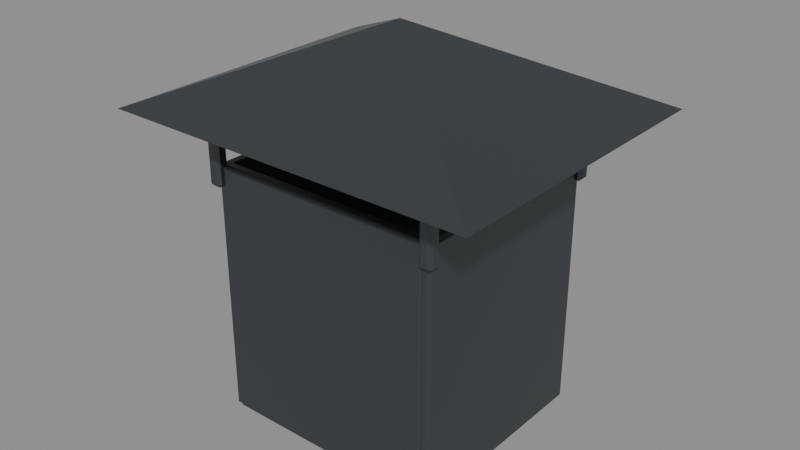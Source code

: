 # Source: terrace-chimney-terminal.blend  (saved by Blender 5.2.44; exported with 4.5.12 LTS)
import bpy
from mathutils import Matrix  # noqa: F401  (used for matrix-valued properties, if any)

bpy.ops.wm.read_factory_settings(use_empty=True)
scene = bpy.context.scene
scene.name = 'Scene'

# ---- materials (node trees are filled in below, after node groups)
mat_castle_blackened_iron = bpy.data.materials.new('Castle blackened iron')
mat_castle_blackened_iron.diffuse_color = (0.11, 0.125, 0.135, 1.0)

# ---- material node trees
mat_castle_blackened_iron.use_nodes = True; mat_castle_blackened_iron.node_tree.nodes.clear()
_N = mat_castle_blackened_iron.node_tree.nodes; _L = mat_castle_blackened_iron.node_tree.links
n0 = _N.new('ShaderNodeBsdfPrincipled'); n0.name = 'Principled BSDF'; n0.location = (-200, 100)
n0.inputs[0].default_value = (0.11, 0.125, 0.135, 1.0)
n0.inputs[1].default_value = 0.85
n0.inputs[2].default_value = 0.42
n0.inputs[10].default_value = 0.005
n1 = _N.new('ShaderNodeOutputMaterial'); n1.name = 'Material Output'; n1.location = (200, 100)
_L.new(n0.outputs[0], n1.inputs[0])
n1.is_active_output = True

# ---- meshes
me_cube = bpy.data.meshes.new('Cube')
me_cube.from_pydata([(-0.0125, -0.2, -0.24), (-0.0125, -0.2, 0.24), (-0.0125, 0.2, -0.24), (-0.0125, 0.2, 0.24), (0.0125, -0.2, -0.24), (0.0125, -0.2, 0.24), (0.0125, 0.2, -0.24), (0.0125, 0.2, 0.24)], [], [(0, 1, 3, 2), (2, 3, 7, 6), (6, 7, 5, 4), (4, 5, 1, 0), (2, 6, 4, 0), (7, 3, 1, 5)])
_uv = me_cube.uv_layers.new(name='UVMap')
_uv.uv.foreach_set('vector', [0.375, 0.0, 0.625, 0.0, 0.625, 0.25, 0.375, 0.25, 0.375, 0.25, 0.625, 0.25, 0.625, 0.5, 0.375, 0.5, 0.375, 0.5, 0.625, 0.5, 0.625, 0.75, 0.375, 0.75, 0.375, 0.75, 0.625, 0.75, 0.625, 1.0, 0.375, 1.0, 0.125, 0.5, 0.375, 0.5, 0.375, 0.75, 0.125, 0.75, 0.625, 0.5, 0.875, 0.5, 0.875, 0.75, 0.625, 0.75])
me_cube.materials.append(mat_castle_blackened_iron)
me_cube.update()
me_cube_001 = bpy.data.meshes.new('Cube.001')
me_cube_001.from_pydata([(-0.0125, -0.2, -0.24), (-0.0125, -0.2, 0.24), (-0.0125, 0.2, -0.24), (-0.0125, 0.2, 0.24), (0.0125, -0.2, -0.24), (0.0125, -0.2, 0.24), (0.0125, 0.2, -0.24), (0.0125, 0.2, 0.24)], [], [(0, 1, 3, 2), (2, 3, 7, 6), (6, 7, 5, 4), (4, 5, 1, 0), (2, 6, 4, 0), (7, 3, 1, 5)])
_uv = me_cube_001.uv_layers.new(name='UVMap')
_uv.uv.foreach_set('vector', [0.375, 0.0, 0.625, 0.0, 0.625, 0.25, 0.375, 0.25, 0.375, 0.25, 0.625, 0.25, 0.625, 0.5, 0.375, 0.5, 0.375, 0.5, 0.625, 0.5, 0.625, 0.75, 0.375, 0.75, 0.375, 0.75, 0.625, 0.75, 0.625, 1.0, 0.375, 1.0, 0.125, 0.5, 0.375, 0.5, 0.375, 0.75, 0.125, 0.75, 0.625, 0.5, 0.875, 0.5, 0.875, 0.75, 0.625, 0.75])
me_cube_001.materials.append(mat_castle_blackened_iron)
me_cube_001.update()
me_cube_002 = bpy.data.meshes.new('Cube.002')
me_cube_002.from_pydata([(-0.21, -0.0125, -0.24), (-0.21, -0.0125, 0.24), (-0.21, 0.0125, -0.24), (-0.21, 0.0125, 0.24), (0.21, -0.0125, -0.24), (0.21, -0.0125, 0.24), (0.21, 0.0125, -0.24), (0.21, 0.0125, 0.24)], [], [(0, 1, 3, 2), (2, 3, 7, 6), (6, 7, 5, 4), (4, 5, 1, 0), (2, 6, 4, 0), (7, 3, 1, 5)])
_uv = me_cube_002.uv_layers.new(name='UVMap')
_uv.uv.foreach_set('vector', [0.375, 0.0, 0.625, 0.0, 0.625, 0.25, 0.375, 0.25, 0.375, 0.25, 0.625, 0.25, 0.625, 0.5, 0.375, 0.5, 0.375, 0.5, 0.625, 0.5, 0.625, 0.75, 0.375, 0.75, 0.375, 0.75, 0.625, 0.75, 0.625, 1.0, 0.375, 1.0, 0.125, 0.5, 0.375, 0.5, 0.375, 0.75, 0.125, 0.75, 0.625, 0.5, 0.875, 0.5, 0.875, 0.75, 0.625, 0.75])
me_cube_002.materials.append(mat_castle_blackened_iron)
me_cube_002.update()
me_cube_003 = bpy.data.meshes.new('Cube.003')
me_cube_003.from_pydata([(-0.21, -0.0125, -0.24), (-0.21, -0.0125, 0.24), (-0.21, 0.0125, -0.24), (-0.21, 0.0125, 0.24), (0.21, -0.0125, -0.24), (0.21, -0.0125, 0.24), (0.21, 0.0125, -0.24), (0.21, 0.0125, 0.24)], [], [(0, 1, 3, 2), (2, 3, 7, 6), (6, 7, 5, 4), (4, 5, 1, 0), (2, 6, 4, 0), (7, 3, 1, 5)])
_uv = me_cube_003.uv_layers.new(name='UVMap')
_uv.uv.foreach_set('vector', [0.375, 0.0, 0.625, 0.0, 0.625, 0.25, 0.375, 0.25, 0.375, 0.25, 0.625, 0.25, 0.625, 0.5, 0.375, 0.5, 0.375, 0.5, 0.625, 0.5, 0.625, 0.75, 0.375, 0.75, 0.375, 0.75, 0.625, 0.75, 0.625, 1.0, 0.375, 1.0, 0.125, 0.5, 0.375, 0.5, 0.375, 0.75, 0.125, 0.75, 0.625, 0.5, 0.875, 0.5, 0.875, 0.75, 0.625, 0.75])
me_cube_003.materials.append(mat_castle_blackened_iron)
me_cube_003.update()
me_cube_004 = bpy.data.meshes.new('Cube.004')
me_cube_004.from_pydata([(-0.0125, -0.0125, -0.07), (-0.0125, -0.0125, 0.07), (-0.0125, 0.0125, -0.07), (-0.0125, 0.0125, 0.07), (0.0125, -0.0125, -0.07), (0.0125, -0.0125, 0.07), (0.0125, 0.0125, -0.07), (0.0125, 0.0125, 0.07)], [], [(0, 1, 3, 2), (2, 3, 7, 6), (6, 7, 5, 4), (4, 5, 1, 0), (2, 6, 4, 0), (7, 3, 1, 5)])
_uv = me_cube_004.uv_layers.new(name='UVMap')
_uv.uv.foreach_set('vector', [0.375, 0.0, 0.625, 0.0, 0.625, 0.25, 0.375, 0.25, 0.375, 0.25, 0.625, 0.25, 0.625, 0.5, 0.375, 0.5, 0.375, 0.5, 0.625, 0.5, 0.625, 0.75, 0.375, 0.75, 0.375, 0.75, 0.625, 0.75, 0.625, 1.0, 0.375, 1.0, 0.125, 0.5, 0.375, 0.5, 0.375, 0.75, 0.125, 0.75, 0.625, 0.5, 0.875, 0.5, 0.875, 0.75, 0.625, 0.75])
me_cube_004.materials.append(mat_castle_blackened_iron)
me_cube_004.update()
me_cube_005 = bpy.data.meshes.new('Cube.005')
me_cube_005.from_pydata([(-0.0125, -0.0125, -0.07), (-0.0125, -0.0125, 0.07), (-0.0125, 0.0125, -0.07), (-0.0125, 0.0125, 0.07), (0.0125, -0.0125, -0.07), (0.0125, -0.0125, 0.07), (0.0125, 0.0125, -0.07), (0.0125, 0.0125, 0.07)], [], [(0, 1, 3, 2), (2, 3, 7, 6), (6, 7, 5, 4), (4, 5, 1, 0), (2, 6, 4, 0), (7, 3, 1, 5)])
_uv = me_cube_005.uv_layers.new(name='UVMap')
_uv.uv.foreach_set('vector', [0.375, 0.0, 0.625, 0.0, 0.625, 0.25, 0.375, 0.25, 0.375, 0.25, 0.625, 0.25, 0.625, 0.5, 0.375, 0.5, 0.375, 0.5, 0.625, 0.5, 0.625, 0.75, 0.375, 0.75, 0.375, 0.75, 0.625, 0.75, 0.625, 1.0, 0.375, 1.0, 0.125, 0.5, 0.375, 0.5, 0.375, 0.75, 0.125, 0.75, 0.625, 0.5, 0.875, 0.5, 0.875, 0.75, 0.625, 0.75])
me_cube_005.materials.append(mat_castle_blackened_iron)
me_cube_005.update()
me_cube_006 = bpy.data.meshes.new('Cube.006')
me_cube_006.from_pydata([(-0.0125, -0.0125, -0.07), (-0.0125, -0.0125, 0.07), (-0.0125, 0.0125, -0.07), (-0.0125, 0.0125, 0.07), (0.0125, -0.0125, -0.07), (0.0125, -0.0125, 0.07), (0.0125, 0.0125, -0.07), (0.0125, 0.0125, 0.07)], [], [(0, 1, 3, 2), (2, 3, 7, 6), (6, 7, 5, 4), (4, 5, 1, 0), (2, 6, 4, 0), (7, 3, 1, 5)])
_uv = me_cube_006.uv_layers.new(name='UVMap')
_uv.uv.foreach_set('vector', [0.375, 0.0, 0.625, 0.0, 0.625, 0.25, 0.375, 0.25, 0.375, 0.25, 0.625, 0.25, 0.625, 0.5, 0.375, 0.5, 0.375, 0.5, 0.625, 0.5, 0.625, 0.75, 0.375, 0.75, 0.375, 0.75, 0.625, 0.75, 0.625, 1.0, 0.375, 1.0, 0.125, 0.5, 0.375, 0.5, 0.375, 0.75, 0.125, 0.75, 0.625, 0.5, 0.875, 0.5, 0.875, 0.75, 0.625, 0.75])
me_cube_006.materials.append(mat_castle_blackened_iron)
me_cube_006.update()
me_cube_007 = bpy.data.meshes.new('Cube.007')
me_cube_007.from_pydata([(-0.0125, -0.0125, -0.07), (-0.0125, -0.0125, 0.07), (-0.0125, 0.0125, -0.07), (-0.0125, 0.0125, 0.07), (0.0125, -0.0125, -0.07), (0.0125, -0.0125, 0.07), (0.0125, 0.0125, -0.07), (0.0125, 0.0125, 0.07)], [], [(0, 1, 3, 2), (2, 3, 7, 6), (6, 7, 5, 4), (4, 5, 1, 0), (2, 6, 4, 0), (7, 3, 1, 5)])
_uv = me_cube_007.uv_layers.new(name='UVMap')
_uv.uv.foreach_set('vector', [0.375, 0.0, 0.625, 0.0, 0.625, 0.25, 0.375, 0.25, 0.375, 0.25, 0.625, 0.25, 0.625, 0.5, 0.375, 0.5, 0.375, 0.5, 0.625, 0.5, 0.625, 0.75, 0.375, 0.75, 0.375, 0.75, 0.625, 0.75, 0.625, 1.0, 0.375, 1.0, 0.125, 0.5, 0.375, 0.5, 0.375, 0.75, 0.125, 0.75, 0.625, 0.5, 0.875, 0.5, 0.875, 0.75, 0.625, 0.75])
me_cube_007.materials.append(mat_castle_blackened_iron)
me_cube_007.update()
me_opaque_iron_hood = bpy.data.meshes.new('Opaque iron hood')
me_opaque_iron_hood.from_pydata([(-0.35, -0.29, 0.57), (0.35, -0.29, 0.57), (0.35, 0.29, 0.57), (-0.35, 0.29, 0.57), (0.0, 0.0, 0.72)], [], [(0, 1, 4), (1, 2, 4), (2, 3, 4), (3, 0, 4), (3, 2, 1, 0)])
me_opaque_iron_hood.materials.append(mat_castle_blackened_iron)
me_opaque_iron_hood.update()

# ---- objects
ob_iron_flue_side = bpy.data.objects.new('Iron flue side', me_cube)
ob_iron_flue_side_001 = bpy.data.objects.new('Iron flue side.001', me_cube_001)
ob_iron_flue_side_002 = bpy.data.objects.new('Iron flue side.002', me_cube_002)
ob_iron_flue_side_003 = bpy.data.objects.new('Iron flue side.003', me_cube_003)
ob_hood_support = bpy.data.objects.new('Hood support', me_cube_004)
ob_hood_support_001 = bpy.data.objects.new('Hood support.001', me_cube_005)
ob_hood_support_002 = bpy.data.objects.new('Hood support.002', me_cube_006)
ob_hood_support_003 = bpy.data.objects.new('Hood support.003', me_cube_007)
ob_small_metal_roof_blocking_the_flue_view = bpy.data.objects.new('Small metal roof blocking the flue view', me_opaque_iron_hood)

# ---- transforms, parenting, visibility, modifiers, constraints
ob_iron_flue_side.location = (-0.21, 0.0, 0.24)
_m = ob_iron_flue_side.modifiers.new('Iron edge bevel', 'BEVEL')
_m.width = 0.006
_m.width_pct = 0.006
ob_iron_flue_side_001.location = (0.21, 0.0, 0.24)
_m = ob_iron_flue_side_001.modifiers.new('Iron edge bevel', 'BEVEL')
_m.width = 0.006
_m.width_pct = 0.006
ob_iron_flue_side_002.location = (0.0, -0.19, 0.24)
_m = ob_iron_flue_side_002.modifiers.new('Iron edge bevel', 'BEVEL')
_m.width = 0.006
_m.width_pct = 0.006
ob_iron_flue_side_003.location = (0.0, 0.19, 0.24)
_m = ob_iron_flue_side_003.modifiers.new('Iron edge bevel', 'BEVEL')
_m.width = 0.006
_m.width_pct = 0.006
ob_hood_support.location = (-0.22, -0.2, 0.51)
_m = ob_hood_support.modifiers.new('Iron edge bevel', 'BEVEL')
_m.width = 0.006
_m.width_pct = 0.006
ob_hood_support_001.location = (-0.22, 0.2, 0.51)
_m = ob_hood_support_001.modifiers.new('Iron edge bevel', 'BEVEL')
_m.width = 0.006
_m.width_pct = 0.006
ob_hood_support_002.location = (0.22, -0.2, 0.51)
_m = ob_hood_support_002.modifiers.new('Iron edge bevel', 'BEVEL')
_m.width = 0.006
_m.width_pct = 0.006
ob_hood_support_003.location = (0.22, 0.2, 0.51)
_m = ob_hood_support_003.modifiers.new('Iron edge bevel', 'BEVEL')
_m.width = 0.006
_m.width_pct = 0.006
ob_small_metal_roof_blocking_the_flue_view.location = (0.0, 0.0, 0.0)

# ---- collection membership
scene.collection.objects.link(ob_iron_flue_side)
scene.collection.objects.link(ob_iron_flue_side_001)
scene.collection.objects.link(ob_iron_flue_side_002)
scene.collection.objects.link(ob_iron_flue_side_003)
scene.collection.objects.link(ob_hood_support)
scene.collection.objects.link(ob_hood_support_001)
scene.collection.objects.link(ob_hood_support_002)
scene.collection.objects.link(ob_hood_support_003)
scene.collection.objects.link(ob_small_metal_roof_blocking_the_flue_view)

# ---- scene / render settings (as saved in the file)
scene.frame_start = 1; scene.frame_end = 250; scene.frame_set(1)
scene.render.engine = 'BLENDER_EEVEE_NEXT'
scene.render.bake_bias = 0.0
scene.render.bake_samples = 0
scene.render.compositor_device = 'GPU'
scene.eevee.use_volume_custom_range = False
scene.eevee.fast_gi_thickness_near = 0.1
scene.eevee.fast_gi_thickness_far = 0.0
scene.eevee.ray_tracing_options.screen_trace_thickness = 0.1
bpy.context.view_layer.update()

# ---- added for rendering (the .blend has no active camera and no usable light): camera, sun + grey world if the file has none
cam_auto = bpy.data.cameras.new('AutoCamera')
cam_auto.lens = 50.0
cam_auto.sensor_width = 36.0
cam_auto.clip_end = 1000.0
ob_auto_camera = bpy.data.objects.new('AutoCamera', cam_auto)
scene.collection.objects.link(ob_auto_camera)
ob_auto_camera.location = (1.07294, -1.28753, 1.21835)
ob_auto_camera.rotation_euler = (1.09748, -7.21219e-08, 0.694738)
scene.camera = ob_auto_camera
light_auto_sun = bpy.data.lights.new('AutoSun', 'SUN')
light_auto_sun.energy = 3.0
light_auto_sun.angle = 0.0523599
ob_auto_sun = bpy.data.objects.new('AutoSun', light_auto_sun)
scene.collection.objects.link(ob_auto_sun)
ob_auto_sun.rotation_euler = (0.872665, 0.174533, 0.523599)
if scene.world is None:
    world_auto = bpy.data.worlds.new('AutoWorld')
    world_auto.color = (0.3, 0.3, 0.3)
    scene.world = world_auto
bpy.context.view_layer.update()
